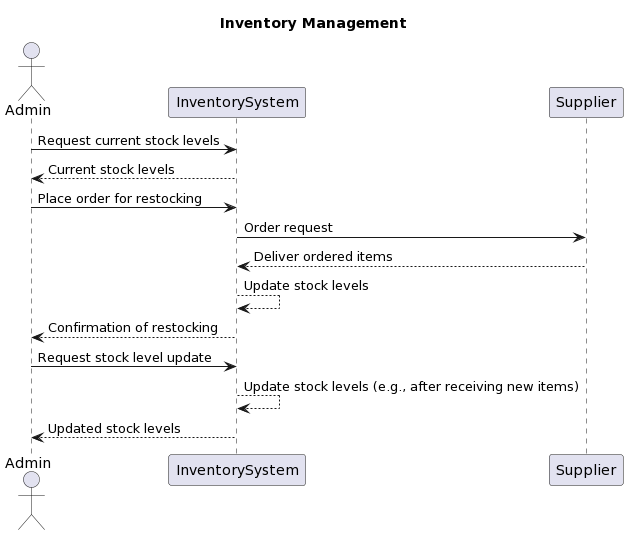

The diagram above was rendered by PlantUML. Its source (embedded in the PNG):
@startuml
title Inventory Management

actor Admin
participant InventorySystem
participant Supplier

Admin-> InventorySystem: Request current stock levels
InventorySystem --> Admin: Current stock levels

Admin-> InventorySystem: Place order for restocking
InventorySystem -> Supplier: Order request
Supplier --> InventorySystem: Deliver ordered items
InventorySystem --> InventorySystem: Update stock levels
InventorySystem --> Admin: Confirmation of restocking

Admin-> InventorySystem: Request stock level update
InventorySystem --> InventorySystem: Update stock levels (e.g., after receiving new items)
InventorySystem --> Admin: Updated stock levels
@enduml